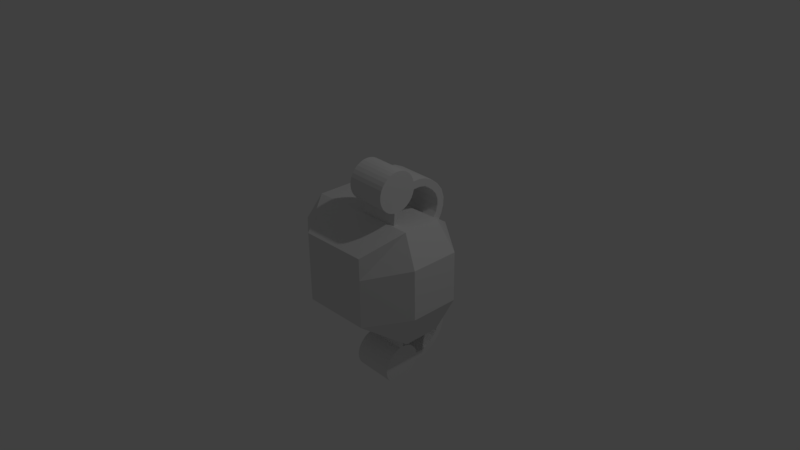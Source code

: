 # Source: TurretHead.blend  (saved by Blender 2.77.0; exported with 4.5.12 LTS)
import bpy
from mathutils import Matrix  # noqa: F401  (used for matrix-valued properties, if any)

bpy.ops.wm.read_factory_settings(use_empty=True)
scene = bpy.context.scene
scene.name = 'Scene'

# ---- collections
col_collection_1 = bpy.data.collections.new('Collection 1'); scene.collection.children.link(col_collection_1)

# ---- materials (node trees are filled in below, after node groups)
mat_material = bpy.data.materials.new('Material')
mat_material.alpha_threshold = 0.0
mat_material.use_transparent_shadow = False
mat_material.roughness = 0.5
mat_material.line_color = (0.0, 0.0, 0.0, 1.0)

# ---- material node trees

# ---- world
world_world = bpy.data.worlds.new('World'); scene.world = world_world
world_world.color = (0.05088, 0.05088, 0.05088)
world_world.use_sun_shadow = False
world_world.sun_shadow_jitter_overblur = 0.0
world_world.cycles.sampling_method = 'MANUAL'

# ---- cameras
cam_camera = bpy.data.cameras.new('Camera')
cam_camera.clip_end = 100.0
cam_camera.lens = 35.0
cam_camera.sensor_width = 32.0
cam_camera.sensor_height = 18.0
cam_camera.ortho_scale = 7.314
cam_camera.dof.focus_distance = 0.0
cam_camera.dof.aperture_fstop = 128.0

# ---- lights
light_lamp = bpy.data.lights.new('Lamp', 'POINT')
light_lamp.transmission_factor = 0.0
light_lamp.cutoff_distance = 30.0
light_lamp.energy = 100.0
light_lamp.shadow_buffer_clip_start = 1.001
light_lamp.shadow_soft_size = 0.1
light_lamp.shadow_maximum_resolution = 0.006
light_lamp.use_absolute_resolution = True

# ---- meshes
me_cube = bpy.data.meshes.new('Cube')
me_cube.from_pydata([(0.4744, -0.7899, 0.3066), (-0.4715, -0.7899, 0.3066), (-0.4715, -0.7899, -0.6393), (0.4744, -0.7899, -0.6393), (0.428, 0.7019, 0.2591), (-0.4229, 0.7019, 0.2591), (-0.4229, 0.7019, -0.5918), (0.428, 0.7019, -0.5918), (0.7617, -0.3194, 0.6064), (0.7617, 0.1957, 0.6064), (-0.7837, -0.3194, 0.6064), (-0.7837, 0.1957, 0.6064), (-0.7837, -0.3194, -0.9391), (-0.7837, 0.1957, -0.9391), (0.7617, -0.3194, -0.9391), (0.7617, 0.1957, -0.9391), (0.1814, -0.7899, 0.3066), (-0.1339, -0.7899, 0.3066), (-0.1339, -0.7899, -0.6393), (0.1814, -0.7899, -0.6393), (0.1645, 0.7019, 0.2591), (-0.1192, 0.7019, 0.2591), (-0.1192, 0.7019, -0.5918), (0.1645, 0.7019, -0.5918), (-0.2971, -0.3952, -1.166), (0.3695, -0.3952, -1.166), (-0.2971, 0.2715, -1.166), (0.3695, 0.2715, -1.166), (0.3695, -0.3952, 0.8337), (-0.2971, -0.3952, 0.8337), (0.3695, 0.2715, 0.8337), (-0.2971, 0.2715, 0.8337), (0.4744, -0.7899, -0.08289), (0.4744, -0.7899, -0.3982), (-0.4715, -0.7899, -0.08289), (-0.4715, -0.7899, -0.3982), (0.428, 0.7019, -0.09126), (0.428, 0.7019, -0.3749), (-0.4229, 0.7019, -0.09126), (-0.4229, 0.7019, -0.3749), (0.7617, 0.1957, -0.02998), (0.7617, 0.1957, -0.5451), (0.7617, -0.3194, -0.02998), (0.7617, -0.3194, -0.5451), (-0.7837, -0.3194, -0.02998), (-0.7837, -0.3194, -0.5451), (-0.7837, 0.1957, -0.02998), (-0.7837, 0.1957, -0.5451), (0.1645, 0.7019, -0.3749), (0.1645, 0.7019, -0.09126), (-0.1192, 0.7019, -0.3749), (-0.1192, 0.7019, -0.09126), (0.1814, -0.7899, -0.08289), (0.1814, -0.7899, -0.3982), (-0.1339, -0.7899, -0.08289), (-0.1339, -0.7899, -0.3982), (1.213, 0.121, -0.209), (1.196, 0.1134, -0.738), (1.144, 0.1104, -0.7363), (1.161, 0.118, -0.2073), (1.407, -0.1111, -0.7415), (1.424, -0.1035, -0.2126), (1.43, -0.1578, -0.7416), (1.447, -0.1502, -0.2126), (1.443, -0.208, -0.7413), (1.46, -0.2004, -0.2123), (1.446, -0.2598, -0.7406), (1.463, -0.2522, -0.2117), (1.439, -0.3112, -0.7397), (1.456, -0.3036, -0.2107), (1.422, -0.3602, -0.7384), (1.438, -0.3526, -0.2095), (1.395, -0.4049, -0.7369), (1.412, -0.3973, -0.208), (1.361, -0.4436, -0.7353), (1.378, -0.436, -0.2063), (1.319, -0.4749, -0.7335), (1.336, -0.4673, -0.2045), (1.273, -0.4975, -0.7317), (1.29, -0.4899, -0.2027), (1.223, -0.5105, -0.7299), (1.24, -0.5029, -0.2009), (1.171, -0.5135, -0.7282), (1.188, -0.5059, -0.1992), (1.119, -0.5063, -0.7267), (1.136, -0.4987, -0.1977), (1.071, -0.4893, -0.7253), (1.087, -0.4817, -0.1964), (1.026, -0.463, -0.7243), (1.043, -0.4554, -0.1953), (0.987, -0.4285, -0.7235), (1.004, -0.4209, -0.1946), (0.9558, -0.3871, -0.7231), (0.9727, -0.3795, -0.1942), (0.9332, -0.3404, -0.7231), (0.9501, -0.3328, -0.1941), (0.9201, -0.2902, -0.7234), (0.9371, -0.2826, -0.1944), (0.9171, -0.2384, -0.724), (0.934, -0.2308, -0.195), (0.9242, -0.187, -0.725), (0.9412, -0.1794, -0.196), (0.9413, -0.138, -0.7262), (0.9582, -0.1304, -0.1973), (0.9675, -0.09331, -0.7277), (0.9845, -0.08572, -0.1987), (1.002, -0.05457, -0.7294), (1.019, -0.04698, -0.2004), (1.043, -0.02331, -0.7312), (1.06, -0.01572, -0.2022), (1.09, -0.000724, -0.733), (1.107, 0.00687, -0.204), (1.14, 0.01232, -0.7348), (1.157, 0.01991, -0.2058), (1.192, 0.01531, -0.7365), (1.209, 0.02291, -0.2075), (1.243, 0.008148, -0.738), (1.26, 0.01574, -0.209), (1.292, -0.008903, -0.7393), (1.309, -0.001309, -0.2104), (1.337, -0.03518, -0.7404), (1.354, -0.02759, -0.2114), (1.376, -0.06969, -0.7411), (1.393, -0.06209, -0.2122), (1.247, 0.1062, -0.7395), (1.264, 0.1138, -0.2106), (1.245, 0.2028, -0.2132), (1.228, 0.1952, -0.7421), (1.194, 0.21, -0.2116), (1.177, 0.2024, -0.7406), (1.142, 0.207, -0.2099), (1.125, 0.1994, -0.7389), (1.191, 0.3191, -0.215), (1.18, 0.304, -0.744), (1.142, 0.2996, -0.2135), (1.132, 0.2845, -0.7425), (1.099, 0.2711, -0.2118), (1.088, 0.256, -0.7408), (1.111, 0.4118, -0.2171), (1.107, 0.3936, -0.7461), (1.075, 0.374, -0.2156), (1.072, 0.3558, -0.7446), (1.048, 0.3301, -0.2139), (1.044, 0.3119, -0.7429), (1.009, 0.4847, -0.2188), (1.012, 0.4664, -0.7477), (0.9885, 0.4371, -0.2172), (0.9913, 0.4187, -0.7462), (0.9777, 0.3863, -0.2155), (0.9805, 0.368, -0.7445), (0.8891, 0.5177, -0.2204), (0.8983, 0.5016, -0.7494), (0.8868, 0.4659, -0.2188), (0.896, 0.4498, -0.7478), (0.8947, 0.4147, -0.2171), (0.9038, 0.3985, -0.7461), (0.7734, 0.5084, -0.2219), (0.7866, 0.4955, -0.7509), (0.7855, 0.458, -0.2204), (0.7988, 0.4451, -0.7494), (0.8073, 0.411, -0.2187), (0.8206, 0.398, -0.7477), (0.6659, 0.4686, -0.2235), (0.6819, 0.4591, -0.7525), (0.6896, 0.4225, -0.222), (0.7056, 0.413, -0.7509), (0.7219, 0.3819, -0.2203), (0.7379, 0.3724, -0.7492), (0.5979, 0.4246, -0.2248), (0.6139, 0.4151, -0.7537), (0.6216, 0.3785, -0.2232), (0.6376, 0.369, -0.7522), (0.6539, 0.3379, -0.2215), (0.6698, 0.3284, -0.7505), (0.7134, -0.2955, -0.1871), (0.6965, -0.3031, -0.716), (0.6934, -0.2514, -0.7167), (0.7104, -0.2438, -0.1877), (-1.24, 0.1474, -0.7299), (-1.215, 0.1398, -0.2013), (-1.163, 0.1368, -0.2038), (-1.189, 0.1444, -0.7325), (-1.426, -0.08468, -0.1942), (-1.451, -0.07708, -0.7229), (-1.448, -0.1314, -0.1938), (-1.474, -0.1238, -0.7224), (-1.461, -0.1816, -0.1939), (-1.487, -0.174, -0.7225), (-1.464, -0.2334, -0.1945), (-1.49, -0.2258, -0.7231), (-1.457, -0.2848, -0.1956), (-1.483, -0.2772, -0.7242), (-1.44, -0.3337, -0.1971), (-1.466, -0.3262, -0.7257), (-1.414, -0.3785, -0.199), (-1.44, -0.3709, -0.7277), (-1.38, -0.4172, -0.2013), (-1.405, -0.4096, -0.7299), (-1.338, -0.4485, -0.2037), (-1.364, -0.4409, -0.7323), (-1.292, -0.4711, -0.2063), (-1.317, -0.4635, -0.7349), (-1.242, -0.4841, -0.2089), (-1.267, -0.4765, -0.7376), (-1.19, -0.4871, -0.2115), (-1.216, -0.4795, -0.7401), (-1.139, -0.4799, -0.2139), (-1.164, -0.4723, -0.7425), (-1.09, -0.4629, -0.216), (-1.115, -0.4553, -0.7447), (-1.045, -0.4366, -0.2178), (-1.071, -0.429, -0.7465), (-1.006, -0.4021, -0.2192), (-1.032, -0.3945, -0.7478), (-0.9749, -0.3607, -0.2201), (-1.001, -0.3531, -0.7488), (-0.9523, -0.314, -0.2206), (-0.978, -0.3064, -0.7492), (-0.9392, -0.2638, -0.2205), (-0.9649, -0.2562, -0.7491), (-0.9362, -0.212, -0.2199), (-0.9619, -0.2044, -0.7485), (-0.9433, -0.1606, -0.2188), (-0.969, -0.153, -0.7474), (-0.9603, -0.1116, -0.2173), (-0.986, -0.104, -0.7459), (-0.9865, -0.06691, -0.2154), (-1.012, -0.05931, -0.744), (-1.021, -0.02817, -0.2131), (-1.047, -0.02057, -0.7417), (-1.062, 0.003095, -0.2107), (-1.088, 0.01069, -0.7393), (-1.109, 0.02568, -0.2081), (-1.135, 0.03328, -0.7367), (-1.159, 0.03872, -0.2054), (-1.185, 0.04632, -0.7341), (-1.211, 0.04172, -0.2029), (-1.237, 0.04931, -0.7315), (-1.262, 0.03455, -0.2005), (-1.288, 0.04215, -0.7291), (-1.311, 0.0175, -0.1984), (-1.337, 0.0251, -0.727), (-1.356, -0.008778, -0.1966), (-1.382, -0.001184, -0.7252), (-1.395, -0.04328, -0.1952), (-1.42, -0.03569, -0.7238), (-1.266, 0.1326, -0.1989), (-1.292, 0.1402, -0.7275), (-1.273, 0.2292, -0.7252), (-1.247, 0.2216, -0.1966), (-1.221, 0.2364, -0.7276), (-1.195, 0.2288, -0.199), (-1.169, 0.2334, -0.7302), (-1.144, 0.2258, -0.2016), (-1.218, 0.3455, -0.7243), (-1.198, 0.3304, -0.1955), (-1.17, 0.326, -0.7266), (-1.15, 0.3109, -0.1979), (-1.127, 0.2975, -0.729), (-1.107, 0.2824, -0.2003), (-1.138, 0.4382, -0.7235), (-1.126, 0.42, -0.1947), (-1.103, 0.4004, -0.7256), (-1.09, 0.3822, -0.1968), (-1.075, 0.3565, -0.7278), (-1.063, 0.3383, -0.1989), (-1.036, 0.5111, -0.7236), (-1.03, 0.4928, -0.1946), (-1.016, 0.4635, -0.7254), (-1.01, 0.4451, -0.1965), (-1.005, 0.4127, -0.7273), (-0.9993, 0.3944, -0.1984), (-0.9166, 0.5442, -0.7239), (-0.9169, 0.528, -0.1949), (-0.9143, 0.4923, -0.7255), (-0.9147, 0.4762, -0.1965), (-0.9222, 0.4411, -0.7271), (-0.9225, 0.4249, -0.198), (-0.8008, 0.5348, -0.7243), (-0.8053, 0.5219, -0.1952), (-0.813, 0.4844, -0.7256), (-0.8175, 0.4715, -0.1965), (-0.8348, 0.4374, -0.727), (-0.8393, 0.4244, -0.1978), (-0.6934, 0.495, -0.7245), (-0.7005, 0.4855, -0.1953), (-0.7171, 0.4489, -0.7257), (-0.7243, 0.4394, -0.1965), (-0.7494, 0.4083, -0.7268), (-0.7566, 0.3988, -0.1976), (-0.6253, 0.451, -0.7244), (-0.6325, 0.4415, -0.1952), (-0.6491, 0.4049, -0.7255), (-0.6563, 0.3954, -0.1963), (-0.6814, 0.3643, -0.7267), (-0.6885, 0.3548, -0.1975), (-0.7414, -0.2691, -0.7602), (-0.7157, -0.2767, -0.2315), (-0.7127, -0.2249, -0.2309), (-0.7384, -0.2174, -0.7596), (-0.2971, 0.2715, 0.5447), (0.3695, 0.2715, 0.5447), (-0.2971, -0.3952, 0.5447), (0.3695, -0.3952, 0.5447)], [], [(55, 35, 2, 18), (50, 22, 6, 39), (31, 21, 5, 11), (47, 39, 6, 13), (27, 23, 7, 15), (43, 33, 3, 14), (37, 41, 15, 7), (41, 43, 14, 15), (19, 25, 14, 3), (25, 27, 15, 14), (35, 45, 12, 2), (45, 47, 13, 12), (17, 29, 10, 1), (29, 31, 11, 10), (8, 9, 30, 28), (0, 8, 28, 16), (16, 28, 29, 17), (12, 13, 26, 24), (24, 26, 27, 25), (2, 12, 24, 18), (18, 24, 25, 19), (13, 6, 22, 26), (26, 22, 23, 27), (9, 4, 20, 30), (30, 20, 21, 31), (37, 7, 23, 48), (48, 23, 22, 50), (33, 53, 19, 3), (53, 55, 18, 19), (16, 17, 54, 52), (52, 54, 55, 53), (0, 16, 52, 32), (20, 49, 51, 21), (49, 48, 50, 51), (4, 36, 49, 20), (36, 37, 48, 49), (10, 11, 46, 44), (44, 46, 47, 45), (1, 10, 44, 34), (34, 44, 45, 35), (9, 8, 42, 40), (40, 42, 43, 41), (4, 9, 40, 36), (36, 40, 41, 37), (8, 0, 32, 42), (42, 32, 33, 43), (11, 5, 38, 46), (46, 38, 39, 47), (21, 51, 38, 5), (51, 50, 39, 38), (17, 1, 34, 54), (115, 117, 125, 56), (56, 125, 126, 128), (57, 58, 131, 129), (60, 61, 63, 62), (62, 63, 65, 64), (64, 65, 67, 66), (66, 67, 69, 68), (68, 69, 71, 70), (70, 71, 73, 72), (72, 73, 75, 74), (74, 75, 77, 76), (76, 77, 79, 78), (78, 79, 81, 80), (80, 81, 83, 82), (82, 83, 85, 84), (84, 85, 87, 86), (86, 87, 89, 88), (88, 89, 91, 90), (90, 91, 93, 92), (92, 93, 95, 94), (94, 95, 97, 96), (96, 97, 174, 175), (98, 99, 101, 100), (100, 101, 103, 102), (102, 103, 105, 104), (104, 105, 107, 106), (106, 107, 109, 108), (108, 109, 111, 110), (110, 111, 113, 112), (112, 113, 59, 58), (116, 114, 57, 124), (116, 117, 119, 118), (118, 119, 121, 120), (63, 61, 123, 121, 119, 117, 115, 113, 111, 109, 107, 105, 103, 101, 99, 97, 95, 93, 91, 89, 87, 85, 83, 81, 79, 77, 75, 73, 71, 69, 67, 65), (120, 121, 123, 122), (122, 123, 61, 60), (60, 62, 64, 66, 68, 70, 72, 74, 76, 78, 80, 82, 84, 86, 88, 90, 92, 94, 96, 98, 100, 102, 104, 106, 108, 110, 112, 114, 116, 118, 120, 122), (114, 112, 58, 57), (117, 116, 124, 125), (113, 115, 56, 59), (127, 129, 135, 133), (131, 130, 136, 137), (58, 59, 130, 131), (124, 57, 129, 127), (59, 56, 128, 130), (125, 124, 127, 126), (133, 135, 141, 139), (137, 136, 142, 143), (130, 128, 134, 136), (126, 127, 133, 132), (129, 131, 137, 135), (128, 126, 132, 134), (139, 141, 147, 145), (143, 142, 148, 149), (136, 134, 140, 142), (132, 133, 139, 138), (135, 137, 143, 141), (134, 132, 138, 140), (145, 147, 153, 151), (149, 148, 154, 155), (138, 139, 145, 144), (142, 140, 146, 148), (141, 143, 149, 147), (140, 138, 144, 146), (151, 153, 159, 157), (155, 154, 160, 161), (148, 146, 152, 154), (144, 145, 151, 150), (147, 149, 155, 153), (146, 144, 150, 152), (157, 159, 165, 163), (161, 160, 166, 167), (154, 152, 158, 160), (150, 151, 157, 156), (153, 155, 161, 159), (152, 150, 156, 158), (163, 165, 171, 169), (167, 166, 172, 173), (160, 158, 164, 166), (156, 157, 163, 162), (159, 161, 167, 165), (158, 156, 162, 164), (171, 170, 168, 169), (173, 172, 170, 171), (166, 164, 170, 172), (162, 163, 169, 168), (165, 167, 173, 171), (164, 162, 168, 170), (175, 174, 177, 176), (98, 96, 175, 176), (97, 99, 177, 174), (99, 98, 176, 177), (237, 239, 247, 178), (178, 247, 248, 250), (179, 180, 253, 251), (182, 183, 185, 184), (184, 185, 187, 186), (186, 187, 189, 188), (188, 189, 191, 190), (190, 191, 193, 192), (192, 193, 195, 194), (194, 195, 197, 196), (196, 197, 199, 198), (198, 199, 201, 200), (200, 201, 203, 202), (202, 203, 205, 204), (204, 205, 207, 206), (206, 207, 209, 208), (208, 209, 211, 210), (210, 211, 213, 212), (212, 213, 215, 214), (214, 215, 217, 216), (216, 217, 219, 218), (218, 219, 296, 297), (220, 221, 223, 222), (222, 223, 225, 224), (224, 225, 227, 226), (226, 227, 229, 228), (228, 229, 231, 230), (230, 231, 233, 232), (232, 233, 235, 234), (234, 235, 181, 180), (238, 236, 179, 246), (238, 239, 241, 240), (240, 241, 243, 242), (185, 183, 245, 243, 241, 239, 237, 235, 233, 231, 229, 227, 225, 223, 221, 219, 217, 215, 213, 211, 209, 207, 205, 203, 201, 199, 197, 195, 193, 191, 189, 187), (242, 243, 245, 244), (244, 245, 183, 182), (182, 184, 186, 188, 190, 192, 194, 196, 198, 200, 202, 204, 206, 208, 210, 212, 214, 216, 218, 220, 222, 224, 226, 228, 230, 232, 234, 236, 238, 240, 242, 244), (236, 234, 180, 179), (239, 238, 246, 247), (235, 237, 178, 181), (249, 251, 257, 255), (253, 252, 258, 259), (180, 181, 252, 253), (246, 179, 251, 249), (181, 178, 250, 252), (247, 246, 249, 248), (255, 257, 263, 261), (259, 258, 264, 265), (252, 250, 256, 258), (248, 249, 255, 254), (251, 253, 259, 257), (250, 248, 254, 256), (261, 263, 269, 267), (265, 264, 270, 271), (258, 256, 262, 264), (254, 255, 261, 260), (257, 259, 265, 263), (256, 254, 260, 262), (267, 269, 275, 273), (271, 270, 276, 277), (260, 261, 267, 266), (264, 262, 268, 270), (263, 265, 271, 269), (262, 260, 266, 268), (273, 275, 281, 279), (277, 276, 282, 283), (270, 268, 274, 276), (266, 267, 273, 272), (269, 271, 277, 275), (268, 266, 272, 274), (279, 281, 287, 285), (283, 282, 288, 289), (276, 274, 280, 282), (272, 273, 279, 278), (275, 277, 283, 281), (274, 272, 278, 280), (285, 287, 293, 291), (289, 288, 294, 295), (282, 280, 286, 288), (278, 279, 285, 284), (281, 283, 289, 287), (280, 278, 284, 286), (288, 286, 292, 294), (284, 285, 291, 290), (287, 289, 295, 293), (286, 284, 290, 292), (220, 218, 297, 298), (219, 221, 299, 296), (221, 220, 298, 299), (33, 32, 52, 53), (35, 55, 54, 34), (30, 31, 300, 301), (29, 28, 303, 302), (31, 29, 302, 300), (302, 303, 301, 300), (28, 30, 301, 303)])
_uv = me_cube.uv_layers.new(name='UVMap')
_uv.uv.foreach_set('vector', [0.8737, 0.8456, 0.8052, 0.8456, 0.8052, 0.7966, 0.8737, 0.7966, 0.75, 0.9234, 0.7941, 0.9234, 0.7941, 0.9851, 0.75, 0.9851, 0.2115, 0.3533, 0.1813, 0.2436, 0.2238, 0.2435, 0.3011, 0.3188, 0.319, 0.1203, 0.2262, 0.1541, 0.2254, 0.1234, 0.3064, 0.05193, 0.1035, 0.01346, 0.1424, 0.1212, 0.1054, 0.1216, 0.02989, 0.04834, 0.6402, 0.1243, 0.5596, 0.1532, 0.5589, 0.1202, 0.6269, 0.05852, 0.1039, 0.1521, 0.01481, 0.1158, 0.02989, 0.04834, 0.1054, 0.1216, 0.742, 0.1417, 0.6668, 0.1417, 0.6668, 0.08421, 0.742, 0.08421, 0.5189, 0.1185, 0.5568, 0.02273, 0.6269, 0.05852, 0.5589, 0.1202, 0.6558, 0.01804, 0.7531, 0.01804, 0.742, 0.08421, 0.6668, 0.08421, 0.4269, 0.1511, 0.345, 0.1195, 0.36, 0.05361, 0.4288, 0.1181, 0.8623, 0.08744, 0.7783, 0.08744, 0.7783, 0.02319, 0.8623, 0.02319, 0.4726, 0.2499, 0.4423, 0.3476, 0.3569, 0.3115, 0.4267, 0.2482, 0.8747, 0.3628, 0.766, 0.3628, 0.7783, 0.2752, 0.8623, 0.2752, 0.6668, 0.3098, 0.742, 0.3098, 0.7531, 0.376, 0.6558, 0.376, 0.5572, 0.2502, 0.6224, 0.3147, 0.5516, 0.3476, 0.5171, 0.2511, 0.5171, 0.2511, 0.5516, 0.3476, 0.4423, 0.3476, 0.4726, 0.2499, 0.5602, 0.6193, 0.6648, 0.6193, 0.6802, 0.7284, 0.5448, 0.7284, 0.6819, 0.4123, 0.8173, 0.4123, 0.8173, 0.5477, 0.6819, 0.5477, 0.4288, 0.1181, 0.36, 0.05361, 0.4471, 0.0193, 0.4745, 0.1182, 0.4745, 0.1182, 0.4471, 0.0193, 0.5568, 0.02273, 0.5189, 0.1185, 0.3064, 0.05193, 0.2254, 0.1234, 0.1832, 0.1223, 0.2171, 0.01346, 0.2171, 0.01346, 0.1832, 0.1223, 0.1424, 0.1212, 0.1035, 0.01346, 0.02652, 0.3136, 0.103, 0.2415, 0.1402, 0.2436, 0.09853, 0.3498, 0.09853, 0.3498, 0.1402, 0.2436, 0.1813, 0.2436, 0.2115, 0.3533, 0.75, 0.8122, 0.7941, 0.8122, 0.7941, 0.8658, 0.75, 0.8658, 0.75, 0.8658, 0.7941, 0.8658, 0.7941, 0.9234, 0.75, 0.9234, 0.9973, 0.8456, 0.9378, 0.8456, 0.9378, 0.7966, 0.9973, 0.7966, 0.9378, 0.8456, 0.8737, 0.8456, 0.8737, 0.7966, 0.9378, 0.7966, 0.9378, 0.9887, 0.8737, 0.9887, 0.8737, 0.9096, 0.9378, 0.9096, 0.9378, 0.9096, 0.8737, 0.9096, 0.8737, 0.8456, 0.9378, 0.8456, 0.9973, 0.9887, 0.9378, 0.9887, 0.9378, 0.9096, 0.9973, 0.9096, 0.6213, 0.8658, 0.6924, 0.8658, 0.6924, 0.9234, 0.6213, 0.9234, 0.6924, 0.8658, 0.75, 0.8658, 0.75, 0.9234, 0.6924, 0.9234, 0.6213, 0.8122, 0.6924, 0.8122, 0.6924, 0.8658, 0.6213, 0.8658, 0.6924, 0.8122, 0.75, 0.8122, 0.75, 0.8658, 0.6924, 0.8658, 0.8623, 0.2752, 0.7783, 0.2752, 0.7783, 0.1715, 0.8623, 0.1715, 0.8623, 0.1715, 0.7783, 0.1715, 0.7783, 0.08744, 0.8623, 0.08744, 0.4267, 0.2482, 0.3569, 0.3115, 0.3398, 0.205, 0.4263, 0.1955, 0.4263, 0.1955, 0.3398, 0.205, 0.345, 0.1195, 0.4269, 0.1511, 0.742, 0.3098, 0.6668, 0.3098, 0.6668, 0.2169, 0.742, 0.2169, 0.742, 0.2169, 0.6668, 0.2169, 0.6668, 0.1417, 0.742, 0.1417, 0.103, 0.2415, 0.02652, 0.3136, 0.009083, 0.2034, 0.1034, 0.1929, 0.1034, 0.1929, 0.009083, 0.2034, 0.01481, 0.1158, 0.1039, 0.1521, 0.6224, 0.3147, 0.5572, 0.2502, 0.5588, 0.1976, 0.6429, 0.2095, 0.6429, 0.2095, 0.5588, 0.1976, 0.5596, 0.1532, 0.6402, 0.1243, 0.3011, 0.3188, 0.2238, 0.2435, 0.2254, 0.1948, 0.3218, 0.2085, 0.3218, 0.2085, 0.2254, 0.1948, 0.2262, 0.1541, 0.319, 0.1203, 0.6213, 0.9234, 0.6924, 0.9234, 0.6924, 0.9851, 0.6213, 0.9851, 0.6924, 0.9234, 0.75, 0.9234, 0.75, 0.9851, 0.6924, 0.9851, 0.8737, 0.9887, 0.8052, 0.9887, 0.8052, 0.9096, 0.8737, 0.9096, 0.4811, 0.5643, 0.4907, 0.5687, 0.4807, 0.5859, 0.4711, 0.5816, 0.4711, 0.5816, 0.4807, 0.5859, 0.4677, 0.5991, 0.4581, 0.5948, 0.4763, 0.4098, 0.468, 0.4162, 0.4546, 0.4034, 0.463, 0.397, 0.1999, 0.8892, 0.1999, 0.9967, 0.1894, 0.9967, 0.1894, 0.8892, 0.1894, 0.8892, 0.1894, 0.9967, 0.1788, 0.9967, 0.1788, 0.8892, 0.1788, 0.8892, 0.1788, 0.9967, 0.1683, 0.9967, 0.1683, 0.8892, 0.1683, 0.8892, 0.1683, 0.9967, 0.1578, 0.9967, 0.1578, 0.8892, 0.1578, 0.8892, 0.1578, 0.9967, 0.1472, 0.9967, 0.1472, 0.8892, 0.1472, 0.8892, 0.1472, 0.9967, 0.1367, 0.9967, 0.1367, 0.8892, 0.1367, 0.8892, 0.1367, 0.9967, 0.1261, 0.9967, 0.1261, 0.8892, 0.1261, 0.8892, 0.1261, 0.9967, 0.1156, 0.9967, 0.1156, 0.8892, 0.1156, 0.8892, 0.1156, 0.9967, 0.1051, 0.9967, 0.1051, 0.8892, 0.1051, 0.8892, 0.1051, 0.9967, 0.09454, 0.9967, 0.09454, 0.8892, 0.09454, 0.8892, 0.09454, 0.9967, 0.084, 0.9967, 0.084, 0.8892, 0.084, 0.8892, 0.084, 0.9967, 0.07347, 0.9967, 0.07347, 0.8892, 0.07347, 0.8892, 0.07347, 0.9967, 0.06293, 0.9967, 0.06293, 0.8892, 0.06293, 0.8892, 0.06293, 0.9967, 0.05239, 0.9967, 0.05239, 0.8892, 0.05239, 0.8892, 0.05239, 0.9967, 0.04186, 0.9967, 0.04186, 0.8892, 0.04186, 0.8892, 0.04186, 0.9967, 0.03132, 0.9967, 0.03132, 0.8892, 0.03132, 0.8892, 0.03132, 0.9967, 0.02078, 0.9967, 0.02078, 0.8892, 0.02078, 0.8892, 0.02078, 0.9967, 0.01025, 0.9967, 0.01025, 0.8892, 0.8867, 0.2487, 0.8848, 0.1637, 0.9208, 0.1629, 0.9227, 0.248, 0.5148, 0.766, 0.5169, 0.8735, 0.5064, 0.8737, 0.5042, 0.7663, 0.5042, 0.7663, 0.5064, 0.8737, 0.4959, 0.8739, 0.4937, 0.7665, 0.4937, 0.7665, 0.4959, 0.8739, 0.4853, 0.8742, 0.4831, 0.7667, 0.4831, 0.7667, 0.4853, 0.8742, 0.4748, 0.8744, 0.4726, 0.7669, 0.4726, 0.7669, 0.4748, 0.8744, 0.4643, 0.8746, 0.4621, 0.7671, 0.4621, 0.7671, 0.4643, 0.8746, 0.4537, 0.8748, 0.4515, 0.7673, 0.4515, 0.7673, 0.4537, 0.8748, 0.4432, 0.875, 0.441, 0.7675, 0.4054, 0.8858, 0.4094, 0.9932, 0.3895, 0.994, 0.3854, 0.8865, 0.4963, 0.4222, 0.4868, 0.4268, 0.4763, 0.4098, 0.4858, 0.4052, 0.2421, 0.8892, 0.2421, 0.9967, 0.2315, 0.9967, 0.2315, 0.8892, 0.2315, 0.8892, 0.2315, 0.9967, 0.221, 0.9967, 0.221, 0.8892, 0.09279, 0.3795, 0.1015, 0.3854, 0.109, 0.3928, 0.1149, 0.4016, 0.1189, 0.4113, 0.1209, 0.4216, 0.1209, 0.4322, 0.1189, 0.4425, 0.1149, 0.4523, 0.109, 0.461, 0.1015, 0.4685, 0.09279, 0.4743, 0.08305, 0.4784, 0.07272, 0.4804, 0.06218, 0.4804, 0.05185, 0.4784, 0.04211, 0.4743, 0.03335, 0.4685, 0.0259, 0.461, 0.02005, 0.4523, 0.01602, 0.4425, 0.01396, 0.4322, 0.01396, 0.4216, 0.01602, 0.4113, 0.02005, 0.4016, 0.0259, 0.3928, 0.03335, 0.3854, 0.04211, 0.3795, 0.05185, 0.3755, 0.06218, 0.3734, 0.07272, 0.3734, 0.08305, 0.3755, 0.221, 0.8892, 0.221, 0.9967, 0.2104, 0.9967, 0.2104, 0.8892, 0.2104, 0.8892, 0.2104, 0.9967, 0.1999, 0.9967, 0.1999, 0.8892, 0.1057, 0.611, 0.09987, 0.6197, 0.09242, 0.6272, 0.08366, 0.633, 0.07392, 0.6371, 0.06359, 0.6391, 0.05305, 0.6391, 0.04272, 0.6371, 0.03298, 0.633, 0.02422, 0.6272, 0.01677, 0.6197, 0.01092, 0.611, 0.006886, 0.6012, 0.004831, 0.5909, 0.004831, 0.5804, 0.006886, 0.57, 0.01092, 0.5603, 0.01677, 0.5515, 0.02422, 0.5441, 0.03298, 0.5382, 0.04272, 0.5342, 0.05305, 0.5322, 0.06359, 0.5322, 0.07392, 0.5342, 0.08366, 0.5382, 0.09242, 0.5441, 0.09987, 0.5515, 0.1057, 0.5603, 0.1098, 0.57, 0.1118, 0.5804, 0.1118, 0.5909, 0.1098, 0.6012, 0.4868, 0.4268, 0.4784, 0.4332, 0.468, 0.4162, 0.4763, 0.4098, 0.2192, 0.6613, 0.2156, 0.7688, 0.1957, 0.7681, 0.1993, 0.6607, 0.4725, 0.5582, 0.4811, 0.5643, 0.4711, 0.5816, 0.4625, 0.5754, 0.4725, 0.3924, 0.463, 0.397, 0.4461, 0.3883, 0.452, 0.3795, 0.3669, 0.8869, 0.371, 0.9943, 0.3553, 0.9944, 0.3532, 0.8869, 0.3854, 0.8865, 0.3895, 0.994, 0.371, 0.9943, 0.3669, 0.8869, 0.4858, 0.4052, 0.4763, 0.4098, 0.463, 0.397, 0.4725, 0.3924, 0.4625, 0.5754, 0.4711, 0.5816, 0.4581, 0.5948, 0.4496, 0.5886, 0.1993, 0.6607, 0.1957, 0.7681, 0.1772, 0.7679, 0.1808, 0.6604, 0.452, 0.3795, 0.4461, 0.3883, 0.4279, 0.383, 0.4296, 0.3726, 0.3532, 0.8869, 0.3553, 0.9944, 0.3394, 0.9944, 0.3388, 0.8869, 0.4496, 0.5886, 0.4581, 0.5948, 0.4396, 0.6046, 0.4353, 0.595, 0.1808, 0.6604, 0.1772, 0.7679, 0.153, 0.7674, 0.1547, 0.66, 0.463, 0.397, 0.4546, 0.4034, 0.442, 0.398, 0.4461, 0.3883, 0.4581, 0.5948, 0.4677, 0.5991, 0.4457, 0.6132, 0.4396, 0.6046, 0.4296, 0.3726, 0.4279, 0.383, 0.4072, 0.3815, 0.4053, 0.3712, 0.3388, 0.8869, 0.3394, 0.9944, 0.3212, 0.9945, 0.3215, 0.887, 0.4353, 0.595, 0.4396, 0.6046, 0.42, 0.6101, 0.4201, 0.5995, 0.1547, 0.66, 0.153, 0.7674, 0.1296, 0.7673, 0.1299, 0.6598, 0.4461, 0.3883, 0.442, 0.398, 0.4283, 0.3936, 0.4279, 0.383, 0.4396, 0.6046, 0.4457, 0.6132, 0.422, 0.6204, 0.42, 0.6101, 0.4053, 0.3712, 0.4072, 0.3815, 0.3876, 0.3871, 0.3822, 0.3781, 0.3215, 0.887, 0.3212, 0.9945, 0.3034, 0.9944, 0.3048, 0.8869, 0.1299, 0.6598, 0.1296, 0.7673, 0.1052, 0.7672, 0.1044, 0.6597, 0.4201, 0.5995, 0.42, 0.6101, 0.3982, 0.6115, 0.4019, 0.6016, 0.4279, 0.383, 0.4283, 0.3936, 0.4112, 0.3913, 0.4072, 0.3815, 0.42, 0.6101, 0.422, 0.6204, 0.3966, 0.6219, 0.3982, 0.6115, 0.3822, 0.3781, 0.3876, 0.3871, 0.3718, 0.3989, 0.364, 0.3918, 0.3048, 0.8869, 0.3034, 0.9944, 0.2856, 0.9941, 0.2878, 0.8867, 0.4019, 0.6016, 0.3982, 0.6115, 0.3777, 0.6054, 0.3846, 0.5975, 0.1044, 0.6597, 0.1052, 0.7672, 0.08107, 0.7673, 0.07916, 0.6598, 0.4072, 0.3815, 0.4112, 0.3913, 0.3948, 0.3949, 0.3876, 0.3871, 0.3982, 0.6115, 0.3966, 0.6219, 0.3724, 0.6146, 0.3777, 0.6054, 0.364, 0.3918, 0.3718, 0.3989, 0.3597, 0.4149, 0.3505, 0.4098, 0.2878, 0.8867, 0.2856, 0.9941, 0.2673, 0.9937, 0.2703, 0.8863, 0.3846, 0.5975, 0.3777, 0.6054, 0.3611, 0.5931, 0.37, 0.5873, 0.07916, 0.6598, 0.08107, 0.7673, 0.05836, 0.7677, 0.05558, 0.6602, 0.3876, 0.3871, 0.3948, 0.3949, 0.3808, 0.4044, 0.3718, 0.3989, 0.3777, 0.6054, 0.3724, 0.6146, 0.3536, 0.6004, 0.3611, 0.5931, 0.3505, 0.4098, 0.3597, 0.4149, 0.3532, 0.43, 0.344, 0.4249, 0.2703, 0.8863, 0.2673, 0.9937, 0.2508, 0.9933, 0.2538, 0.8858, 0.37, 0.5873, 0.3611, 0.5931, 0.3485, 0.5766, 0.3585, 0.5731, 0.05558, 0.6602, 0.05836, 0.7677, 0.03585, 0.7682, 0.03231, 0.6608, 0.3718, 0.3989, 0.3808, 0.4044, 0.3698, 0.4181, 0.3597, 0.4149, 0.3611, 0.5931, 0.3536, 0.6004, 0.3394, 0.5819, 0.3485, 0.5766, 0.5937, 0.8777, 0.5937, 0.9852, 0.5832, 0.9852, 0.5832, 0.8777, 0.6042, 0.8777, 0.6042, 0.9852, 0.5937, 0.9852, 0.5937, 0.8777, 0.3585, 0.5731, 0.3485, 0.5766, 0.3416, 0.5616, 0.3515, 0.5582, 0.03231, 0.6608, 0.03585, 0.7682, 0.0194, 0.7688, 0.01587, 0.6613, 0.3597, 0.4149, 0.3698, 0.4181, 0.3633, 0.4332, 0.3532, 0.43, 0.3485, 0.5766, 0.3394, 0.5819, 0.3325, 0.567, 0.3416, 0.5616, 0.5529, 0.8797, 0.5529, 0.9872, 0.5424, 0.9872, 0.5424, 0.8797, 0.5973, 0.787, 0.6078, 0.7868, 0.6088, 0.8323, 0.5982, 0.8325, 0.5758, 0.8454, 0.5758, 0.8559, 0.5303, 0.8559, 0.5303, 0.8454, 0.8866, 0.1257, 0.8866, 0.03606, 0.9246, 0.03606, 0.9246, 0.1257, 0.1491, 0.428, 0.1395, 0.4237, 0.1495, 0.4064, 0.1591, 0.4108, 0.1591, 0.4108, 0.1495, 0.4064, 0.1624, 0.3932, 0.172, 0.3976, 0.1649, 0.5856, 0.1733, 0.5793, 0.1867, 0.5921, 0.1783, 0.5985, 0.05435, 0.8823, 0.05435, 0.7748, 0.06488, 0.7748, 0.06488, 0.8823, 0.06488, 0.8823, 0.06488, 0.7748, 0.07542, 0.7748, 0.07542, 0.8823, 0.07542, 0.8823, 0.07542, 0.7748, 0.08596, 0.7748, 0.08596, 0.8823, 0.08596, 0.8823, 0.08596, 0.7748, 0.09649, 0.7748, 0.09649, 0.8823, 0.09649, 0.8823, 0.09649, 0.7748, 0.107, 0.7748, 0.107, 0.8823, 0.107, 0.8823, 0.107, 0.7748, 0.1176, 0.7748, 0.1176, 0.8823, 0.1176, 0.8823, 0.1176, 0.7748, 0.1281, 0.7748, 0.1281, 0.8823, 0.1281, 0.8823, 0.1281, 0.7748, 0.1386, 0.7748, 0.1386, 0.8823, 0.1386, 0.8823, 0.1386, 0.7748, 0.1492, 0.7748, 0.1492, 0.8823, 0.1492, 0.8823, 0.1492, 0.7748, 0.1597, 0.7748, 0.1597, 0.8823, 0.1597, 0.8823, 0.1597, 0.7748, 0.1702, 0.7748, 0.1702, 0.8823, 0.1702, 0.8823, 0.1702, 0.7748, 0.1808, 0.7748, 0.1808, 0.8823, 0.1808, 0.8823, 0.1808, 0.7748, 0.1913, 0.7748, 0.1913, 0.8823, 0.1913, 0.8823, 0.1913, 0.7748, 0.2019, 0.7748, 0.2019, 0.8823, 0.2019, 0.8823, 0.2019, 0.7748, 0.2124, 0.7748, 0.2124, 0.8823, 0.2124, 0.8823, 0.2124, 0.7748, 0.2229, 0.7748, 0.2229, 0.8823, 0.2229, 0.8823, 0.2229, 0.7748, 0.2335, 0.7748, 0.2335, 0.8823, 0.2335, 0.8823, 0.2335, 0.7748, 0.244, 0.7748, 0.244, 0.8823, 0.9421, 0.1342, 0.9421, 0.02669, 0.9876, 0.02669, 0.9876, 0.1342, 0.4245, 0.9921, 0.4245, 0.8846, 0.435, 0.8846, 0.435, 0.9921, 0.435, 0.9921, 0.435, 0.8846, 0.4456, 0.8846, 0.4456, 0.9921, 0.4456, 0.9921, 0.4456, 0.8846, 0.4561, 0.8846, 0.4561, 0.9921, 0.4561, 0.9921, 0.4561, 0.8846, 0.4666, 0.8846, 0.4666, 0.9921, 0.4666, 0.9921, 0.4666, 0.8846, 0.4772, 0.8846, 0.4772, 0.9921, 0.4772, 0.9921, 0.4772, 0.8846, 0.4877, 0.8846, 0.4877, 0.9921, 0.4877, 0.9921, 0.4877, 0.8846, 0.4982, 0.8846, 0.4982, 0.9921, 0.2582, 0.882, 0.2541, 0.7745, 0.2741, 0.7738, 0.2781, 0.8812, 0.145, 0.5733, 0.1545, 0.5687, 0.1649, 0.5856, 0.1555, 0.5903, 0.0122, 0.8823, 0.0122, 0.7748, 0.02274, 0.7748, 0.02274, 0.8823, 0.02274, 0.8823, 0.02274, 0.7748, 0.03327, 0.7748, 0.03327, 0.8823, 0.2431, 0.4465, 0.2519, 0.4524, 0.2594, 0.4598, 0.2652, 0.4686, 0.2692, 0.4783, 0.2713, 0.4887, 0.2713, 0.4992, 0.2692, 0.5095, 0.2652, 0.5193, 0.2594, 0.528, 0.2519, 0.5355, 0.2431, 0.5413, 0.2334, 0.5454, 0.2231, 0.5474, 0.2125, 0.5474, 0.2022, 0.5454, 0.1925, 0.5413, 0.1837, 0.5355, 0.1763, 0.528, 0.1704, 0.5193, 0.1664, 0.5095, 0.1643, 0.4992, 0.1643, 0.4887, 0.1664, 0.4783, 0.1704, 0.4686, 0.1763, 0.4598, 0.1837, 0.4524, 0.1925, 0.4465, 0.2022, 0.4425, 0.2125, 0.4404, 0.2231, 0.4404, 0.2334, 0.4425, 0.03327, 0.8823, 0.03327, 0.7748, 0.04381, 0.7748, 0.04381, 0.8823, 0.04381, 0.8823, 0.04381, 0.7748, 0.05435, 0.7748, 0.05435, 0.8823, 0.4608, 0.5357, 0.4549, 0.5445, 0.4475, 0.552, 0.4387, 0.5578, 0.429, 0.5618, 0.4186, 0.5639, 0.4081, 0.5639, 0.3978, 0.5618, 0.388, 0.5578, 0.3793, 0.552, 0.3718, 0.5445, 0.366, 0.5357, 0.3619, 0.526, 0.3599, 0.5157, 0.3599, 0.5051, 0.3619, 0.4948, 0.366, 0.4851, 0.3718, 0.4763, 0.3793, 0.4689, 0.388, 0.463, 0.3978, 0.459, 0.4081, 0.4569, 0.4186, 0.4569, 0.429, 0.459, 0.4387, 0.463, 0.4475, 0.4689, 0.4549, 0.4763, 0.4608, 0.4851, 0.4648, 0.4948, 0.4669, 0.5051, 0.4669, 0.5157, 0.4648, 0.526, 0.1545, 0.5687, 0.1629, 0.5623, 0.1733, 0.5793, 0.1649, 0.5856, 0.2385, 0.7528, 0.2421, 0.6453, 0.262, 0.646, 0.2584, 0.7534, 0.1576, 0.4342, 0.1491, 0.428, 0.1591, 0.4108, 0.1676, 0.4169, 0.1688, 0.6031, 0.1783, 0.5985, 0.1952, 0.6072, 0.1893, 0.616, 0.2966, 0.8809, 0.2926, 0.7735, 0.3082, 0.7734, 0.3103, 0.8808, 0.2781, 0.8812, 0.2741, 0.7738, 0.2926, 0.7735, 0.2966, 0.8809, 0.1555, 0.5903, 0.1649, 0.5856, 0.1783, 0.5985, 0.1688, 0.6031, 0.1676, 0.4169, 0.1591, 0.4108, 0.172, 0.3976, 0.1806, 0.4037, 0.2584, 0.7534, 0.262, 0.646, 0.2805, 0.6462, 0.2769, 0.7537, 0.1893, 0.616, 0.1952, 0.6072, 0.2134, 0.6124, 0.2117, 0.6228, 0.3103, 0.8808, 0.3082, 0.7734, 0.3241, 0.7733, 0.3248, 0.8808, 0.1806, 0.4037, 0.172, 0.3976, 0.1905, 0.3877, 0.1949, 0.3973, 0.2769, 0.7537, 0.2805, 0.6462, 0.3047, 0.6467, 0.303, 0.7541, 0.1783, 0.5985, 0.1867, 0.5921, 0.1992, 0.5975, 0.1952, 0.6072, 0.172, 0.3976, 0.1624, 0.3932, 0.1844, 0.3792, 0.1905, 0.3877, 0.2117, 0.6228, 0.2134, 0.6124, 0.234, 0.6139, 0.236, 0.6243, 0.3248, 0.8808, 0.3241, 0.7733, 0.3424, 0.7733, 0.342, 0.8808, 0.1949, 0.3973, 0.1905, 0.3877, 0.2102, 0.3822, 0.2101, 0.3928, 0.303, 0.7541, 0.3047, 0.6467, 0.3281, 0.6468, 0.3278, 0.7543, 0.1952, 0.6072, 0.1992, 0.5975, 0.213, 0.6019, 0.2134, 0.6124, 0.1905, 0.3877, 0.1844, 0.3792, 0.2082, 0.3719, 0.2102, 0.3822, 0.236, 0.6243, 0.234, 0.6139, 0.2536, 0.6084, 0.2591, 0.6174, 0.342, 0.8808, 0.3424, 0.7733, 0.3602, 0.7734, 0.3588, 0.8809, 0.3278, 0.7543, 0.3281, 0.6468, 0.3525, 0.6469, 0.3533, 0.7544, 0.2101, 0.3928, 0.2102, 0.3822, 0.2319, 0.3808, 0.2283, 0.3907, 0.2134, 0.6124, 0.213, 0.6019, 0.2301, 0.6042, 0.234, 0.6139, 0.2102, 0.3822, 0.2082, 0.3719, 0.2336, 0.3704, 0.2319, 0.3808, 0.2591, 0.6174, 0.2536, 0.6084, 0.2695, 0.5966, 0.2773, 0.6037, 0.3588, 0.8809, 0.3602, 0.7734, 0.3779, 0.7736, 0.3757, 0.8811, 0.2283, 0.3907, 0.2319, 0.3808, 0.2525, 0.3869, 0.2456, 0.3949, 0.3533, 0.7544, 0.3525, 0.6469, 0.3766, 0.6468, 0.3785, 0.7543, 0.234, 0.6139, 0.2301, 0.6042, 0.2465, 0.6006, 0.2536, 0.6084, 0.2319, 0.3808, 0.2336, 0.3704, 0.2577, 0.3778, 0.2525, 0.3869, 0.2773, 0.6037, 0.2695, 0.5966, 0.2816, 0.5806, 0.2908, 0.5857, 0.3757, 0.8811, 0.3779, 0.7736, 0.3963, 0.774, 0.3933, 0.8815, 0.2456, 0.3949, 0.2525, 0.3869, 0.269, 0.3993, 0.2602, 0.405, 0.3785, 0.7543, 0.3766, 0.6468, 0.3993, 0.6464, 0.4021, 0.7539, 0.2536, 0.6084, 0.2465, 0.6006, 0.2605, 0.5911, 0.2695, 0.5966, 0.2525, 0.3869, 0.2577, 0.3778, 0.2766, 0.3919, 0.269, 0.3993, 0.2908, 0.5857, 0.2816, 0.5806, 0.2881, 0.5655, 0.2973, 0.5706, 0.3933, 0.8815, 0.3963, 0.774, 0.4127, 0.7745, 0.4097, 0.882, 0.2602, 0.405, 0.269, 0.3993, 0.2817, 0.4158, 0.2717, 0.4192, 0.4021, 0.7539, 0.3993, 0.6464, 0.4219, 0.6459, 0.4254, 0.7533, 0.2695, 0.5966, 0.2605, 0.5911, 0.2715, 0.5774, 0.2816, 0.5806, 0.269, 0.3993, 0.2766, 0.3919, 0.2907, 0.4104, 0.2817, 0.4158, 0.2717, 0.4192, 0.2817, 0.4158, 0.2886, 0.4307, 0.2786, 0.4342, 0.4254, 0.7533, 0.4219, 0.6459, 0.4383, 0.6453, 0.4418, 0.7528, 0.2816, 0.5806, 0.2715, 0.5774, 0.278, 0.5623, 0.2881, 0.5655, 0.2817, 0.4158, 0.2907, 0.4104, 0.2976, 0.4254, 0.2886, 0.4307, 0.531, 0.7856, 0.531, 0.7751, 0.5766, 0.7751, 0.5766, 0.7856, 0.5326, 0.8208, 0.5326, 0.8103, 0.5781, 0.8103, 0.5781, 0.8208, 0.8861, 0.3531, 0.8869, 0.2649, 0.9243, 0.2652, 0.9235, 0.3534, 0.9973, 0.8456, 0.9973, 0.9096, 0.9378, 0.9096, 0.9378, 0.8456, 0.8052, 0.8456, 0.8737, 0.8456, 0.8737, 0.9096, 0.8052, 0.9096, 0.6248, 0.3814, 0.6258, 0.5635, 0.5469, 0.5639, 0.5459, 0.3819, 0.9475, 0.3842, 0.9475, 0.2912, 0.9878, 0.2912, 0.9878, 0.3842, 0.9866, 0.1592, 0.9881, 0.2687, 0.9406, 0.2694, 0.9391, 0.1598, 0.8486, 0.4156, 0.9838, 0.4156, 0.9838, 0.5507, 0.8486, 0.5507, 0.9613, 0.7238, 0.736, 0.7218, 0.7369, 0.6241, 0.9622, 0.6261])
me_cube.materials.append(mat_material)
me_cube.use_remesh_preserve_volume = False
me_cube.use_remesh_preserve_attributes = False
me_cube.use_mirror_vertex_groups = False
me_cube.update()

# ---- objects
ob_cube = bpy.data.objects.new('Cube', me_cube)
ob_lamp = bpy.data.objects.new('Lamp', light_lamp)
ob_camera = bpy.data.objects.new('Camera', cam_camera)

# ---- transforms, parenting, visibility, modifiers, constraints
ob_cube.location = (0.0, 0.0, 0.0)
ob_cube.rotation_euler = (-0.0, -1.571, 0.0)
ob_cube.lock_rotations_4d = False
ob_cube.empty_display_type = 'ARROWS'
ob_cube.lineart.crease_threshold = 0.0
ob_lamp.location = (4.076, 1.005, 5.904)
ob_lamp.rotation_euler = (0.6503, 0.05522, 1.866)
ob_lamp.lock_rotations_4d = False
ob_lamp.empty_display_type = 'ARROWS'
ob_lamp.color = (0.0, 0.0, 0.0, 0.0)
ob_lamp.lineart.crease_threshold = 0.0
ob_camera.location = (7.481, -6.508, 5.344)
ob_camera.rotation_euler = (1.109, 0.01082, 0.8149)
ob_camera.lock_rotations_4d = False
ob_camera.empty_display_type = 'ARROWS'
ob_camera.color = (0.0, 0.0, 0.0, 0.0)
ob_camera.display_type = 'WIRE'
ob_camera.lineart.crease_threshold = 0.0

# ---- collection membership
col_collection_1.objects.link(ob_cube)
col_collection_1.objects.link(ob_lamp)
col_collection_1.objects.link(ob_camera)

# ---- scene / render settings (as saved in the file)
scene.camera = ob_camera
scene.frame_start = 1; scene.frame_end = 250; scene.frame_set(0)
scene.render.engine = 'BLENDER_EEVEE_NEXT'
scene.render.resolution_percentage = 50
scene.render.dither_intensity = 0.0
scene.cycles.use_denoising = False
scene.cycles.samples = 128
scene.cycles.sampling_pattern = 'TABULATED_SOBOL'
scene.cycles.light_sampling_threshold = 0.0
scene.cycles.use_adaptive_sampling = False
scene.cycles.use_light_tree = False
scene.cycles.blur_glossy = 0.0
scene.cycles.sample_clamp_indirect = 0.0
scene.view_settings.view_transform = 'Standard'
bpy.context.view_layer.update()
